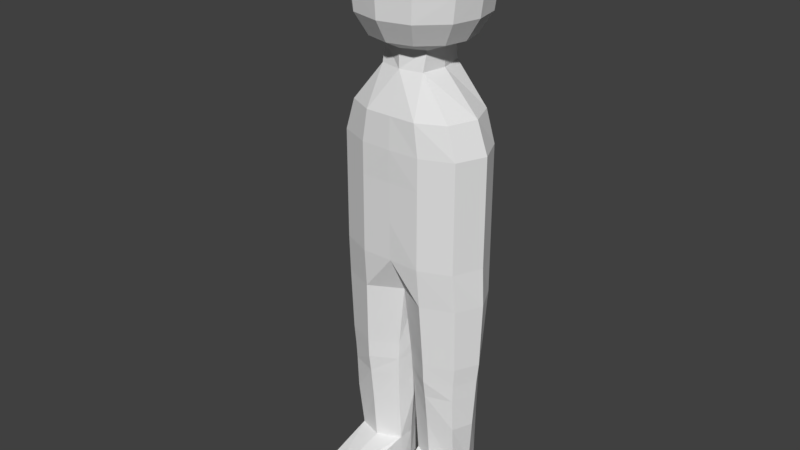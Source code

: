 # Source: Person.blend  (saved by Blender 2.77.0; exported with 4.5.12 LTS)
import bpy
from mathutils import Matrix  # noqa: F401  (used for matrix-valued properties, if any)

bpy.ops.wm.read_factory_settings(use_empty=True)
scene = bpy.context.scene
scene.name = 'Scene'

# ---- collections
col_collection_1 = bpy.data.collections.new('Collection 1'); scene.collection.children.link(col_collection_1)

# ---- materials (node trees are filled in below, after node groups)
mat_defaultmaterial = bpy.data.materials.new('DefaultMaterial')
mat_defaultmaterial.alpha_threshold = 0.0
mat_defaultmaterial.use_transparent_shadow = False
mat_defaultmaterial.roughness = 0.5

# ---- material node trees

# ---- world
world_world = bpy.data.worlds.new('World'); scene.world = world_world
world_world.color = (0.05088, 0.05088, 0.05088)
world_world.use_sun_shadow = False
world_world.sun_shadow_jitter_overblur = 0.0
world_world.cycles.sampling_method = 'MANUAL'

# ---- meshes
me_person = bpy.data.meshes.new('Person')
me_person.from_pydata([(0.08, 1.3, 7.709e-08), (0.06577, 1.3, 0.07169), (0.06577, 1.3, -0.07169), (0.1874, 1.184, 1.788e-07), (0.1562, 1.184, 0.08423), (0.1562, 1.184, -0.08163), (0.2257, 0.6497, 9.81e-08), (0.188, 0.6497, 0.07707), (0.188, 0.6497, -0.07707), (0.0781, 1.184, 0.1223), (0.09402, 0.6497, 0.1149), (0.0781, 1.184, -0.1169), (0.09524, 0.6497, -0.1078), (0.0192, 0.2444, -0.005324), (0.1839, 1.091, 0.08558), (0.1839, 0.9967, 0.08558), (0.1839, 0.881, 0.08558), (0.1839, 0.7654, 0.08558), (0.2207, 1.091, 1.648e-07), (0.2207, 0.9967, 1.505e-07), (0.2207, 0.881, 1.33e-07), (0.2207, 0.7654, 1.156e-07), (0.1839, 1.091, -0.08299), (0.1839, 0.9967, -0.08299), (0.1839, 0.881, -0.08299), (0.1839, 0.7654, -0.08299), (0.09196, 1.091, 0.1243), (0.09196, 0.9967, 0.1243), (0.09196, 0.881, 0.1243), (0.09196, 0.7654, 0.1243), (0.09196, 0.7654, -0.1189), (0.09196, 0.881, -0.1189), (0.09196, 0.9967, -0.1189), (0.09196, 1.091, -0.1189), (0.01332, 0.4, 3.06e-08), (0.2133, 0.4, 9.02e-08), (0.02623, 0.4, 0.05649), (0.1813, 0.4, 0.06791), (0.03909, 0.4, -0.05813), (0.1703, 0.4, -0.06791), (0.1013, 0.4, 0.1012), (0.1013, 0.4, -0.08854), (0.03399, 3.071e-08, -0.01218), (0.2028, 0.2444, 8.161e-08), (0.03191, 0.2444, 0.0468), (0.1786, 0.2453, 0.06195), (0.04747, 0.2444, -0.05639), (0.1702, 0.2444, -0.06385), (0.1019, 0.2444, 0.08185), (0.1019, 0.2444, -0.08211), (0.1027, 0.1, 0.0693), (0.1804, 3.071e-08, -0.01218), (0.0318, 2.746e-08, 0.02787), (0.1843, 2.729e-08, 0.04129), (0.04457, 3.332e-08, -0.04794), (0.1613, 3.226e-08, -0.06565), (0.1035, 2.556e-08, 0.05275), (0.1035, 3.399e-08, -0.07711), (0.113, 3.071e-08, -0.01218), (0.03404, 0.1, 0.03599), (0.03295, 0.1, -0.01218), (0.04948, 0.1, -0.05198), (0.1626, 0.1, -0.07105), (0.1027, 0.1, -0.08367), (0.1732, 0.1, 0.04669), (0.1865, 0.1, -0.01218), (0.1032, 0.05299, 0.2828), (0.04969, 1.838e-08, 0.273), (0.1768, 1.635e-08, 0.2865), (0.1035, 7.812e-09, 0.343), (0.05638, 0.0458, 0.2241), (0.166, 0.05779, 0.2241), (0.1858, 1.209e-08, 0.216), (0.03633, 1.412e-08, 0.2025), (0.06731, 1.355, -0.06396), (0.06831, 1.355, 0.05893), (0.08, 1.355, 8.537e-08), (0.07884, 1.381, -0.1164), (0.07214, 1.381, 0.1186), (0.1453, 1.381, 8.931e-08), (0.1287, 1.381, 0.0641), (0.1334, 1.381, -0.06201), (0.07631, 1.651, -0.1141), (0.06982, 1.651, 0.1163), (0.1406, 1.651, 1.301e-07), (0.1246, 1.651, 0.06283), (0.1291, 1.651, -0.06078), (0.09192, 1.585, 0.1447), (0.09135, 1.692, 1.363e-07), (0.1005, 1.585, -0.1419), (0.1059, 1.515, -0.1524), (0.08386, 1.692, -0.03143), (0.1005, 1.445, -0.148), (0.164, 1.445, 0.08156), (0.09689, 1.515, 0.1554), (0.1699, 1.585, -0.07561), (0.09192, 1.445, 0.151), (0.1851, 1.585, 1.201e-07), (0.1791, 1.515, -0.08121), (0.1729, 1.515, 0.08396), (0.164, 1.585, 0.07817), (0.04536, 1.692, 0.06014), (0.1699, 1.445, -0.07889), (0.04958, 1.692, -0.05898), (0.1951, 1.515, 2.287e-07), (0.1851, 1.445, 2.182e-07), (0.08093, 1.692, 0.03249), (0.1771, 0.4571, -0.07), (0.2194, 0.4571, 9.882e-08), (0.1856, 0.4571, 0.07), (0.101, 0.4571, 0.1043), (0.09612, 0.4571, -0.08876), (0.03169, 0.4571, -0.06005), (0.00735, 0.4571, 3.921e-08), (0.02296, 0.4571, 0.05778), (0.02818, 0.3466, 0.05316), (0.0166, 0.3466, 2.253e-08), (0.04153, 0.3466, -0.05318), (0.1015, 0.3466, -0.08396), (0.1015, 0.3466, 0.09317), (0.1715, 0.3466, -0.06659), (0.1788, 0.3466, 0.06659), (0.2097, 0.3466, 8.214e-08), (-0.006987, 0.6497, 3.85e-08), (-0.08, 1.3, 7.709e-08), (-0.06577, 1.3, 0.07169), (-0.06577, 1.3, -0.07169), (-0.1874, 1.184, 1.788e-07), (-0.1562, 1.184, 0.08423), (-0.1562, 1.184, -0.08163), (-0.2257, 0.6497, 9.81e-08), (-0.188, 0.6497, 0.07707), (-0.188, 0.6497, -0.07707), (-0.0781, 1.184, 0.1223), (-0.09402, 0.6497, 0.1149), (-0.0781, 1.184, -0.1169), (-0.09524, 0.6497, -0.1078), (-0.0192, 0.2444, -0.005324), (-0.1839, 1.091, 0.08558), (-0.1839, 0.9967, 0.08558), (-0.1839, 0.881, 0.08558), (-0.1839, 0.7654, 0.08558), (-0.2207, 1.091, 1.648e-07), (-0.2207, 0.9967, 1.505e-07), (-0.2207, 0.881, 1.33e-07), (-0.2207, 0.7654, 1.156e-07), (-0.1839, 1.091, -0.08299), (-0.1839, 0.9967, -0.08299), (-0.1839, 0.881, -0.08299), (-0.1839, 0.7654, -0.08299), (-0.09196, 1.091, 0.1243), (-0.09196, 0.9967, 0.1243), (-0.09196, 0.881, 0.1243), (-0.09196, 0.7654, 0.1243), (-0.09196, 0.7654, -0.1189), (-0.09196, 0.881, -0.1189), (-0.09196, 0.9967, -0.1189), (-0.09196, 1.091, -0.1189), (-0.01332, 0.4, 3.06e-08), (-0.2133, 0.4, 9.02e-08), (-0.02623, 0.4, 0.05649), (-0.1813, 0.4, 0.06791), (-0.03909, 0.4, -0.05813), (-0.1703, 0.4, -0.06791), (-0.1013, 0.4, 0.1012), (-0.1013, 0.4, -0.08854), (-0.03399, 3.071e-08, -0.01218), (-0.2028, 0.2444, 8.161e-08), (-0.03191, 0.2444, 0.0468), (-0.1786, 0.2453, 0.06195), (-0.04747, 0.2444, -0.05639), (-0.1702, 0.2444, -0.06385), (-0.1019, 0.2444, 0.08185), (-0.1019, 0.2444, -0.08211), (-0.1027, 0.1, 0.0693), (-0.1804, 3.071e-08, -0.01218), (-0.0318, 2.746e-08, 0.02787), (-0.1843, 2.729e-08, 0.04129), (-0.04457, 3.332e-08, -0.04794), (-0.1613, 3.226e-08, -0.06565), (-0.1035, 2.556e-08, 0.05275), (-0.1035, 3.399e-08, -0.07711), (-0.113, 3.071e-08, -0.01218), (-0.03404, 0.1, 0.03599), (-0.03295, 0.1, -0.01218), (-0.04948, 0.1, -0.05198), (-0.1626, 0.1, -0.07105), (-0.1027, 0.1, -0.08367), (-0.1732, 0.1, 0.04669), (-0.1865, 0.1, -0.01218), (-0.1032, 0.05299, 0.2828), (-0.04969, 1.838e-08, 0.273), (-0.1768, 1.635e-08, 0.2865), (-0.1035, 7.812e-09, 0.343), (-0.05638, 0.0458, 0.2241), (-0.166, 0.05779, 0.2241), (-0.1858, 1.209e-08, 0.216), (-0.03633, 1.412e-08, 0.2025), (-0.06731, 1.355, -0.06396), (-0.06831, 1.355, 0.05893), (-0.08, 1.355, 8.537e-08), (-0.07884, 1.381, -0.1164), (-0.07214, 1.381, 0.1186), (-0.1453, 1.381, 8.931e-08), (-0.1287, 1.381, 0.0641), (-0.1334, 1.381, -0.06201), (-0.07631, 1.651, -0.1141), (-0.06982, 1.651, 0.1163), (-0.1406, 1.651, 1.301e-07), (-0.1246, 1.651, 0.06283), (-0.1291, 1.651, -0.06078), (-0.09192, 1.585, 0.1447), (-0.09135, 1.692, 1.363e-07), (-0.1005, 1.585, -0.1419), (-0.1059, 1.515, -0.1524), (-0.08386, 1.692, -0.03143), (-0.1005, 1.445, -0.148), (-0.164, 1.445, 0.08156), (-0.09689, 1.515, 0.1554), (-0.1699, 1.585, -0.07561), (-0.09192, 1.445, 0.151), (-0.1851, 1.585, 1.201e-07), (-0.1791, 1.515, -0.08121), (-0.1729, 1.515, 0.08396), (-0.164, 1.585, 0.07817), (-0.04536, 1.692, 0.06014), (-0.1699, 1.445, -0.07889), (-0.04958, 1.692, -0.05898), (-0.1951, 1.515, 2.287e-07), (-0.1851, 1.445, 2.182e-07), (-0.08093, 1.692, 0.03249), (-0.1771, 0.4571, -0.07), (-0.2194, 0.4571, 9.882e-08), (-0.1856, 0.4571, 0.07), (-0.101, 0.4571, 0.1043), (-0.09612, 0.4571, -0.08876), (-0.03169, 0.4571, -0.06005), (-0.00735, 0.4571, 3.921e-08), (-0.02296, 0.4571, 0.05778), (-0.02818, 0.3466, 0.05316), (-0.0166, 0.3466, 2.253e-08), (-0.04153, 0.3466, -0.05318), (-0.1015, 0.3466, -0.08396), (-0.1015, 0.3466, 0.09317), (-0.1715, 0.3466, -0.06659), (-0.1788, 0.3466, 0.06659), (-0.2097, 0.3466, 8.214e-08), (0.0, 1.3, 0.086), (0.0, 1.3, -0.086), (0.0, 1.184, 0.1227), (0.0, 1.184, -0.1191), (0.006987, 0.6497, 3.85e-08), (0.0, 0.6497, 0.06215), (0.0, 0.6497, -0.06655), (0.0, 0.7654, -0.1154), (0.0, 0.881, -0.1241), (0.0, 0.9967, -0.1241), (0.0, 1.091, -0.1241), (0.0, 1.091, 0.1269), (0.0, 0.9967, 0.1252), (0.0, 0.881, 0.1252), (0.0, 0.7654, 0.1225), (0.0, 1.355, -0.086), (0.0, 1.355, 0.086), (0.0, 1.381, -0.1364), (0.0, 1.381, 0.1364), (0.0, 1.651, -0.1337), (0.0, 1.651, 0.1337), (0.0, 1.714, 1.395e-07), (0.0, 1.515, -0.1787), (0.0, 1.445, -0.1736), (0.0, 1.585, 0.1664), (0.0, 1.515, 0.1787), (0.0, 1.445, 0.1736), (0.0, 1.585, -0.1664), (0.0, 1.692, -0.06916), (0.0, 1.692, 0.06916)], [], [(5, 11, 2), (0, 3, 5, 2), (1, 9, 4), (1, 4, 3, 0), (111, 41, 38, 112), (108, 35, 39, 107), (29, 10, 7, 17), (17, 7, 6, 21), (21, 6, 8, 25), (25, 8, 12, 30), (247, 249, 9, 1), (109, 37, 35, 108), (261, 252, 10, 29), (30, 12, 253, 254), (2, 11, 250, 248), (110, 40, 37, 109), (9, 26, 14, 4), (26, 27, 15, 14), (27, 28, 16, 15), (28, 29, 17, 16), (4, 14, 18, 3), (14, 15, 19, 18), (15, 16, 20, 19), (16, 17, 21, 20), (3, 18, 22, 5), (18, 19, 23, 22), (19, 20, 24, 23), (20, 21, 25, 24), (5, 22, 33, 11), (22, 23, 32, 33), (23, 24, 31, 32), (24, 25, 30, 31), (249, 258, 26, 9), (258, 259, 27, 26), (259, 260, 28, 27), (260, 261, 29, 28), (11, 33, 257, 250), (33, 32, 256, 257), (32, 31, 255, 256), (31, 30, 254, 255), (115, 44, 48, 119), (116, 13, 44, 115), (117, 46, 13, 116), (118, 49, 46, 117), (107, 39, 41, 111), (112, 38, 34, 113), (113, 34, 36, 114), (114, 36, 40, 110), (62, 55, 57, 63), (56, 69, 67, 73, 52), (60, 42, 52, 59), (61, 54, 42, 60), (120, 47, 49, 118), (121, 45, 43, 122), (119, 48, 45, 121), (122, 43, 47, 120), (53, 56, 58, 51), (51, 58, 57, 55), (58, 42, 54, 57), (56, 52, 42, 58), (64, 53, 51, 65), (64, 66, 71), (65, 51, 55, 62), (63, 57, 54, 61), (47, 62, 63, 49), (44, 59, 50, 48), (13, 60, 59, 44), (46, 61, 60, 13), (45, 64, 65, 43), (48, 50, 64, 45), (43, 65, 62, 47), (49, 63, 61, 46), (66, 67, 69), (66, 68, 71), (73, 67, 70), (64, 71, 72, 53), (53, 72, 68, 69, 56), (70, 66, 59), (71, 68, 72), (52, 73, 70, 59), (59, 66, 50), (50, 66, 64), (70, 67, 66), (69, 68, 66), (1, 0, 76, 75), (0, 2, 74, 76), (2, 248, 262, 74), (247, 1, 75, 263), (74, 262, 264, 77), (75, 76, 79, 80), (74, 77, 81), (263, 75, 78, 265), (78, 75, 80), (76, 74, 81, 79), (89, 274, 266, 82), (87, 100, 85, 83), (95, 89, 82, 86), (97, 95, 86, 84), (100, 97, 84, 85), (271, 87, 83, 267), (77, 264, 270, 92), (84, 86, 91, 88), (92, 270, 269, 90), (90, 269, 274, 89), (78, 80, 93, 96), (96, 93, 99, 94), (94, 99, 100, 87), (81, 77, 92, 102), (102, 92, 90, 98), (98, 90, 89, 95), (79, 81, 102, 105), (105, 102, 98, 104), (104, 98, 95, 97), (80, 79, 105, 93), (93, 105, 104, 99), (99, 104, 97, 100), (265, 78, 96, 273), (273, 96, 94, 272), (272, 94, 87, 271), (267, 83, 101, 276), (86, 82, 103, 91), (82, 266, 275, 103), (85, 84, 88, 106), (83, 85, 106, 101), (103, 275, 268, 91), (106, 88, 91, 268), (101, 106, 268, 276), (12, 111, 112, 253), (6, 108, 107, 8), (7, 109, 108, 6), (10, 110, 109, 7), (8, 107, 111, 12), (253, 112, 113, 123), (123, 113, 114, 252), (252, 114, 110, 10), (36, 115, 119, 40), (34, 116, 115, 36), (38, 117, 116, 34), (41, 118, 117, 38), (39, 120, 118, 41), (37, 121, 122, 35), (40, 119, 121, 37), (35, 122, 120, 39), (129, 126, 135), (124, 126, 129, 127), (125, 128, 133), (125, 124, 127, 128), (235, 236, 162, 165), (232, 231, 163, 159), (153, 141, 131, 134), (141, 145, 130, 131), (145, 149, 132, 130), (149, 154, 136, 132), (247, 125, 133, 249), (233, 232, 159, 161), (261, 153, 134, 252), (154, 254, 253, 136), (126, 248, 250, 135), (234, 233, 161, 164), (133, 128, 138, 150), (150, 138, 139, 151), (151, 139, 140, 152), (152, 140, 141, 153), (128, 127, 142, 138), (138, 142, 143, 139), (139, 143, 144, 140), (140, 144, 145, 141), (127, 129, 146, 142), (142, 146, 147, 143), (143, 147, 148, 144), (144, 148, 149, 145), (129, 135, 157, 146), (146, 157, 156, 147), (147, 156, 155, 148), (148, 155, 154, 149), (249, 133, 150, 258), (258, 150, 151, 259), (259, 151, 152, 260), (260, 152, 153, 261), (135, 250, 257, 157), (157, 257, 256, 156), (156, 256, 255, 155), (155, 255, 254, 154), (239, 243, 172, 168), (240, 239, 168, 137), (241, 240, 137, 170), (242, 241, 170, 173), (231, 235, 165, 163), (236, 237, 158, 162), (237, 238, 160, 158), (238, 234, 164, 160), (186, 187, 181, 179), (180, 176, 197, 191, 193), (184, 183, 176, 166), (185, 184, 166, 178), (244, 242, 173, 171), (245, 246, 167, 169), (243, 245, 169, 172), (246, 244, 171, 167), (177, 175, 182, 180), (175, 179, 181, 182), (182, 181, 178, 166), (180, 182, 166, 176), (188, 189, 175, 177), (188, 195, 190), (189, 186, 179, 175), (187, 185, 178, 181), (171, 173, 187, 186), (168, 172, 174, 183), (137, 168, 183, 184), (170, 137, 184, 185), (169, 167, 189, 188), (172, 169, 188, 174), (167, 171, 186, 189), (173, 170, 185, 187), (190, 193, 191), (190, 195, 192), (197, 194, 191), (188, 177, 196, 195), (177, 180, 193, 192, 196), (194, 183, 190), (195, 196, 192), (176, 183, 194, 197), (183, 174, 190), (174, 188, 190), (194, 190, 191), (193, 190, 192), (125, 199, 200, 124), (124, 200, 198, 126), (126, 198, 262, 248), (247, 263, 199, 125), (198, 201, 264, 262), (199, 204, 203, 200), (198, 205, 201), (263, 265, 202, 199), (202, 204, 199), (200, 203, 205, 198), (213, 206, 266, 274), (211, 207, 209, 224), (219, 210, 206, 213), (221, 208, 210, 219), (224, 209, 208, 221), (271, 267, 207, 211), (201, 216, 270, 264), (208, 212, 215, 210), (216, 214, 269, 270), (214, 213, 274, 269), (202, 220, 217, 204), (220, 218, 223, 217), (218, 211, 224, 223), (205, 226, 216, 201), (226, 222, 214, 216), (222, 219, 213, 214), (203, 229, 226, 205), (229, 228, 222, 226), (228, 221, 219, 222), (204, 217, 229, 203), (217, 223, 228, 229), (223, 224, 221, 228), (265, 273, 220, 202), (273, 272, 218, 220), (272, 271, 211, 218), (267, 276, 225, 207), (210, 215, 227, 206), (206, 227, 275, 266), (209, 230, 212, 208), (207, 225, 230, 209), (227, 215, 268, 275), (230, 268, 215, 212), (225, 276, 268, 230), (136, 253, 236, 235), (130, 132, 231, 232), (131, 130, 232, 233), (134, 131, 233, 234), (132, 136, 235, 231), (253, 251, 237, 236), (251, 252, 238, 237), (252, 134, 234, 238), (160, 164, 243, 239), (158, 160, 239, 240), (162, 158, 240, 241), (165, 162, 241, 242), (163, 165, 242, 244), (161, 159, 246, 245), (164, 161, 245, 243), (159, 163, 244, 246)])
me_person.materials.append(mat_defaultmaterial)
me_person.use_remesh_preserve_volume = False
me_person.use_remesh_preserve_attributes = False
me_person.use_mirror_vertex_groups = False
me_person.update()
arm_armature = bpy.data.armatures.new('Armature')  # bones are not reproduced

# ---- objects
ob_armature = bpy.data.objects.new('Armature', arm_armature)
ob_person = bpy.data.objects.new('Person', me_person)

# ---- transforms, parenting, visibility, modifiers, constraints
ob_armature.location = (0.0, 0.0, 0.0)
ob_armature.lineart.crease_threshold = 0.0
ob_person.parent = ob_armature
ob_person.location = (0.0, 0.0, 0.0)
ob_person.rotation_euler = (1.571, 0.0, 0.0)
ob_person.lineart.crease_threshold = 0.0
_vg = ob_person.vertex_groups.new(name='Waist')
for _i, _w in zip([3, 4, 5, 6, 7, 8, 10, 12, 14, 15, 16, 17, 18, 19, 20, 21, 22, 23, 24, 25, 26, 27, 28, 29, 30, 31, 32, 33, 112, 113, 114, 123, 127, 128, 129, 130, 131, 132, 134, 136, 138, 139, 140, 141, 142, 143, 144, 145, 146, 147, 148, 149, 150, 151, 152, 153, 154, 155, 156, 157, 236, 237, 238, 251, 252, 253, 254, 255, 256, 257, 258, 259, 260, 261], [0.01519, 0.008913, 0.007066, 0.05572, 0.0777, 0.07771, 0.2226, 0.2084, 0.07928, 0.1974, 0.5737, 0.3103, 0.08434, 0.1976, 0.5351, 0.2369, 0.07908, 0.197, 0.5751, 0.3098, 0.06314, 0.1871, 0.7003, 0.6698, 0.6732, 0.7056, 0.1845, 0.06105, 0.0567, 0.07239, 0.06758, 0.9982, 0.01519, 0.008913, 0.007066, 0.05572, 0.0777, 0.07771, 0.2226, 0.2084, 0.07928, 0.1974, 0.5737, 0.3103, 0.08434, 0.1976, 0.5351, 0.2369, 0.07908, 0.197, 0.5751, 0.3098, 0.06314, 0.1871, 0.7003, 0.6698, 0.6732, 0.7056, 0.1845, 0.06105, 0.0567, 0.07239, 0.06758, 0.9982, 0.9045, 0.8912, 0.8504, 0.7783, 0.1656, 0.04604, 0.04972, 0.1672, 0.7725, 0.8292]): _vg.add([_i], _w, 'REPLACE')
_vg = ob_person.vertex_groups.new(name='Chest')
for _i, _w in zip([0, 1, 2, 3, 4, 5, 9, 11, 14, 15, 16, 17, 18, 19, 20, 21, 22, 23, 24, 25, 26, 27, 28, 29, 30, 31, 32, 33, 74, 75, 76, 124, 125, 126, 127, 128, 129, 133, 135, 138, 139, 140, 141, 142, 143, 144, 145, 146, 147, 148, 149, 150, 151, 152, 153, 154, 155, 156, 157, 198, 199, 200, 247, 248, 249, 250, 254, 255, 256, 257, 258, 259, 260, 261, 262, 263], [0.09257, 0.124, 0.1267, 0.7961, 0.7928, 0.7966, 0.8012, 0.8014, 0.8356, 0.7215, 0.2345, 0.0668, 0.827, 0.7101, 0.2428, 0.06996, 0.8363, 0.7226, 0.2338, 0.06631, 0.8676, 0.7639, 0.202, 0.05182, 0.05045, 0.1992, 0.7683, 0.872, 0.02618, 0.02497, 0.01055, 0.09257, 0.124, 0.1267, 0.7961, 0.7928, 0.7966, 0.8012, 0.8014, 0.8356, 0.7215, 0.2345, 0.0668, 0.827, 0.7101, 0.2428, 0.06996, 0.8363, 0.7226, 0.2338, 0.06631, 0.8676, 0.7639, 0.202, 0.05182, 0.05045, 0.1992, 0.7683, 0.872, 0.02618, 0.02497, 0.01055, 0.1126, 0.1157, 0.8158, 0.8163, 0.02206, 0.1703, 0.8039, 0.8986, 0.8948, 0.8006, 0.1721, 0.02427, 0.02362, 0.0239]): _vg.add([_i], _w, 'REPLACE')
_vg = ob_person.vertex_groups.new(name='Neck')
for _i, _w in zip([0, 1, 2, 3, 4, 5, 9, 11, 14, 18, 22, 26, 33, 74, 75, 76, 77, 78, 79, 80, 81, 92, 93, 96, 102, 105, 124, 125, 126, 127, 128, 129, 133, 135, 138, 142, 146, 150, 157, 198, 199, 200, 201, 202, 203, 204, 205, 216, 217, 220, 226, 229, 247, 248, 249, 250, 257, 258, 262, 263, 264, 265, 270, 273], [0.7461, 0.7037, 0.6935, 0.1326, 0.1378, 0.1355, 0.141, 0.1401, 0.05131, 0.05104, 0.05085, 0.04271, 0.03934, 0.2234, 0.2254, 0.22, 0.09798, 0.09738, 0.08948, 0.09423, 0.09138, 0.03494, 0.03237, 0.03393, 0.03124, 0.03036, 0.7461, 0.7037, 0.6935, 0.1326, 0.1378, 0.1355, 0.141, 0.1401, 0.05131, 0.05104, 0.05085, 0.04271, 0.03934, 0.2234, 0.2254, 0.22, 0.09798, 0.09738, 0.08948, 0.09423, 0.09138, 0.03494, 0.03237, 0.03393, 0.03124, 0.03036, 0.7107, 0.6988, 0.1342, 0.1327, 0.0247, 0.02756, 0.2195, 0.2301, 0.1011, 0.09839, 0.0367, 0.03401]): _vg.add([_i], _w, 'REPLACE')
_vg = ob_person.vertex_groups.new(name='Head')
for _i, _w in zip([0, 1, 2, 3, 4, 5, 9, 11, 74, 75, 76, 77, 78, 79, 80, 81, 82, 83, 84, 85, 86, 87, 88, 89, 90, 91, 92, 93, 94, 95, 96, 97, 98, 99, 100, 101, 102, 103, 104, 105, 106, 124, 125, 126, 127, 128, 129, 133, 135, 198, 199, 200, 201, 202, 203, 204, 205, 206, 207, 208, 209, 210, 211, 212, 213, 214, 215, 216, 217, 218, 219, 220, 221, 222, 223, 224, 225, 226, 227, 228, 229, 230, 247, 248, 249, 250, 262, 263, 264, 265, 266, 267, 268, 269, 270, 271, 272, 273, 274, 275, 276], [0.1573, 0.1679, 0.1755, 0.008794, 0.01435, 0.01393, 0.01708, 0.01995, 0.7372, 0.7358, 0.7485, 0.885, 0.8862, 0.8967, 0.8901, 0.8935, 0.9946, 0.9947, 0.9944, 0.9945, 0.9943, 0.9886, 0.9968, 0.9884, 0.976, 0.9971, 0.9502, 0.952, 0.9766, 0.9879, 0.951, 0.988, 0.9763, 0.9765, 0.9881, 0.9976, 0.9527, 0.9976, 0.9767, 0.9534, 0.9971, 0.1573, 0.1679, 0.1755, 0.008794, 0.01435, 0.01393, 0.01708, 0.01995, 0.7372, 0.7358, 0.7485, 0.885, 0.8862, 0.8967, 0.8901, 0.8935, 0.9946, 0.9947, 0.9944, 0.9945, 0.9943, 0.9886, 0.9968, 0.9884, 0.976, 0.9971, 0.9502, 0.952, 0.9766, 0.9879, 0.951, 0.988, 0.9763, 0.9765, 0.9881, 0.9976, 0.9527, 0.9976, 0.9767, 0.9534, 0.9971, 0.1736, 0.1824, 0.01474, 0.0178, 0.7426, 0.7319, 0.8815, 0.8852, 0.995, 0.9947, 0.9976, 0.9761, 0.9492, 0.9889, 0.9768, 0.951, 0.9888, 0.998, 0.9978]): _vg.add([_i], _w, 'REPLACE')
_vg = ob_person.vertex_groups.new(name='Left Leg')
for _i, _w in zip([6, 7, 8, 10, 12, 13, 15, 16, 17, 18, 19, 20, 21, 23, 24, 25, 27, 28, 29, 30, 31, 32, 34, 35, 36, 37, 38, 39, 40, 41, 43, 44, 45, 46, 47, 48, 49, 107, 108, 109, 110, 111, 112, 113, 114, 115, 116, 117, 118, 119, 120, 121, 122, 252, 253, 254, 260, 261], [0.9282, 0.9063, 0.9059, 0.7572, 0.7717, 0.04875, 0.05496, 0.1798, 0.6138, 0.0001404, 0.06543, 0.2107, 0.6863, 0.05467, 0.1794, 0.6152, 0.002696, 0.08262, 0.2576, 0.2578, 0.08119, 0.001186, 0.7772, 0.869, 0.8445, 0.8462, 0.7569, 0.7829, 0.8387, 0.7627, 0.08132, 0.07603, 0.07891, 0.01306, 0.03363, 0.07069, 0.005313, 0.9429, 0.9548, 0.9524, 0.9392, 0.9312, 0.8943, 0.8824, 0.8935, 0.6659, 0.3359, 0.2399, 0.2231, 0.5405, 0.293, 0.5451, 0.6916, 0.04294, 0.05284, 0.05613, 0.001595, 0.06618]): _vg.add([_i], _w, 'REPLACE')
_vg = ob_person.vertex_groups.new(name='Left Foreleg')
for _i, _w in zip([13, 34, 35, 36, 37, 38, 39, 40, 41, 42, 43, 44, 45, 46, 47, 48, 49, 50, 51, 52, 53, 54, 55, 57, 58, 59, 60, 61, 62, 63, 64, 65, 70, 71, 73, 107, 108, 109, 110, 111, 112, 113, 114, 115, 116, 117, 118, 119, 120, 121, 122], [0.935, 0.1994, 0.1271, 0.1322, 0.1489, 0.2256, 0.2128, 0.151, 0.2291, 0.2258, 0.9051, 0.8968, 0.8951, 0.9604, 0.9509, 0.8831, 0.9668, 0.3123, 0.2028, 0.1172, 0.1301, 0.4312, 0.462, 0.4847, 0.07268, 0.7449, 0.8797, 0.9281, 0.929, 0.9438, 0.7443, 0.882, 0.05507, 0.06742, 0.02173, 0.04357, 0.02404, 0.02486, 0.02431, 0.04176, 0.04182, 0.03664, 0.021, 0.3237, 0.6551, 0.7538, 0.7735, 0.4529, 0.7044, 0.4511, 0.3051]): _vg.add([_i], _w, 'REPLACE')
_vg = ob_person.vertex_groups.new(name='Left Foot')
for _i, _w in zip([42, 44, 45, 48, 50, 51, 52, 53, 54, 55, 56, 57, 58, 59, 60, 61, 62, 63, 64, 65, 66, 67, 68, 69, 70, 71, 72, 73], [0.7738, 0.002873, 0.001573, 0.0418, 0.6833, 0.7965, 0.8823, 0.8692, 0.5685, 0.5376, 0.9874, 0.515, 0.9272, 0.2509, 0.117, 0.06947, 0.06796, 0.0541, 0.2508, 0.1126, 1.023, 0.9873, 0.9931, 1.0, 0.9446, 0.9321, 0.9838, 0.964]): _vg.add([_i], _w, 'REPLACE')
_vg = ob_person.vertex_groups.new(name='Right Leg')
for _i, _w in zip([130, 131, 132, 134, 136, 137, 139, 140, 141, 142, 143, 144, 145, 147, 148, 149, 151, 152, 153, 154, 155, 156, 158, 159, 160, 161, 162, 163, 164, 165, 167, 168, 169, 170, 171, 172, 173, 231, 232, 233, 234, 235, 236, 237, 238, 239, 240, 241, 242, 243, 244, 245, 246, 252, 253, 254, 260, 261], [0.9282, 0.9063, 0.9059, 0.7572, 0.7717, 0.04875, 0.05496, 0.1798, 0.6138, 0.0001404, 0.06543, 0.2107, 0.6863, 0.05467, 0.1794, 0.6152, 0.002696, 0.08262, 0.2576, 0.2578, 0.08119, 0.001186, 0.7772, 0.869, 0.8445, 0.8462, 0.7569, 0.7829, 0.8387, 0.7627, 0.08132, 0.07603, 0.07891, 0.01306, 0.03363, 0.07069, 0.005313, 0.9429, 0.9548, 0.9524, 0.9392, 0.9312, 0.8943, 0.8824, 0.8935, 0.6659, 0.3359, 0.2399, 0.2231, 0.5405, 0.293, 0.5451, 0.6916, 0.04294, 0.05284, 0.05613, 0.001595, 0.06618]): _vg.add([_i], _w, 'REPLACE')
_vg = ob_person.vertex_groups.new(name='Right Foreleg')
for _i, _w in zip([137, 158, 159, 160, 161, 162, 163, 164, 165, 166, 167, 168, 169, 170, 171, 172, 173, 174, 175, 176, 177, 178, 179, 181, 182, 183, 184, 185, 186, 187, 188, 189, 194, 195, 197, 231, 232, 233, 234, 235, 236, 237, 238, 239, 240, 241, 242, 243, 244, 245, 246], [0.935, 0.1994, 0.1271, 0.1322, 0.1489, 0.2256, 0.2128, 0.151, 0.2291, 0.2261, 0.9051, 0.8968, 0.8951, 0.9604, 0.9509, 0.8831, 0.9669, 0.3123, 0.2028, 0.118, 0.1302, 0.4312, 0.462, 0.4847, 0.07267, 0.745, 0.8797, 0.9281, 0.929, 0.9438, 0.7444, 0.882, 0.05574, 0.06781, 0.03038, 0.04357, 0.02404, 0.02486, 0.02431, 0.04176, 0.04182, 0.03664, 0.021, 0.3237, 0.6551, 0.7538, 0.7735, 0.4529, 0.7044, 0.4511, 0.3051]): _vg.add([_i], _w, 'REPLACE')
_vg = ob_person.vertex_groups.new(name='Right Foot')
for _i, _w in zip([166, 168, 169, 172, 174, 175, 176, 177, 178, 179, 180, 181, 182, 183, 184, 185, 186, 187, 188, 189, 190, 191, 192, 193, 194, 195, 196, 197], [0.7735, 0.002854, 0.001567, 0.04179, 0.6833, 0.7965, 0.8815, 0.8691, 0.5684, 0.5376, 0.9877, 0.515, 0.9272, 0.2508, 0.1169, 0.06945, 0.06795, 0.05409, 0.2508, 0.1126, 1.023, 0.9885, 0.9938, 1.0, 0.9439, 0.9317, 0.9816, 0.9596]): _vg.add([_i], _w, 'REPLACE')
_m = ob_person.modifiers.new('Armature', 'ARMATURE')
_m = ob_person.modifiers.new('Armature.001', 'ARMATURE')
_m.object = ob_armature

# ---- collection membership
col_collection_1.objects.link(ob_armature)
col_collection_1.objects.link(ob_person)

# ---- scene / render settings (as saved in the file)
scene.frame_start = 1; scene.frame_end = 250; scene.frame_set(1)
scene.render.engine = 'BLENDER_EEVEE_NEXT'
scene.render.resolution_percentage = 25
scene.render.fps = 60
scene.render.dither_intensity = 0.0
scene.cycles.use_denoising = False
scene.cycles.samples = 128
scene.cycles.sampling_pattern = 'TABULATED_SOBOL'
scene.cycles.light_sampling_threshold = 0.0
scene.cycles.use_adaptive_sampling = False
scene.cycles.use_light_tree = False
scene.cycles.blur_glossy = 0.0
scene.cycles.sample_clamp_indirect = 0.0
scene.view_settings.view_transform = 'Standard'
bpy.context.view_layer.update()

# ---- added for rendering (the .blend has no active camera and no usable light): camera, sun
cam_auto = bpy.data.cameras.new('AutoCamera')
cam_auto.lens = 50.0
cam_auto.sensor_width = 36.0
cam_auto.clip_end = 1000.0
ob_auto_camera = bpy.data.objects.new('AutoCamera', cam_auto)
scene.collection.objects.link(ob_auto_camera)
ob_auto_camera.location = (1.70917, -2.13316, 2.22417)
ob_auto_camera.rotation_euler = (1.09748, -7.21219e-08, 0.694738)
scene.camera = ob_auto_camera
light_auto_sun = bpy.data.lights.new('AutoSun', 'SUN')
light_auto_sun.energy = 3.0
light_auto_sun.angle = 0.0523599
ob_auto_sun = bpy.data.objects.new('AutoSun', light_auto_sun)
scene.collection.objects.link(ob_auto_sun)
ob_auto_sun.rotation_euler = (0.872665, 0.174533, 0.523599)
bpy.context.view_layer.update()

